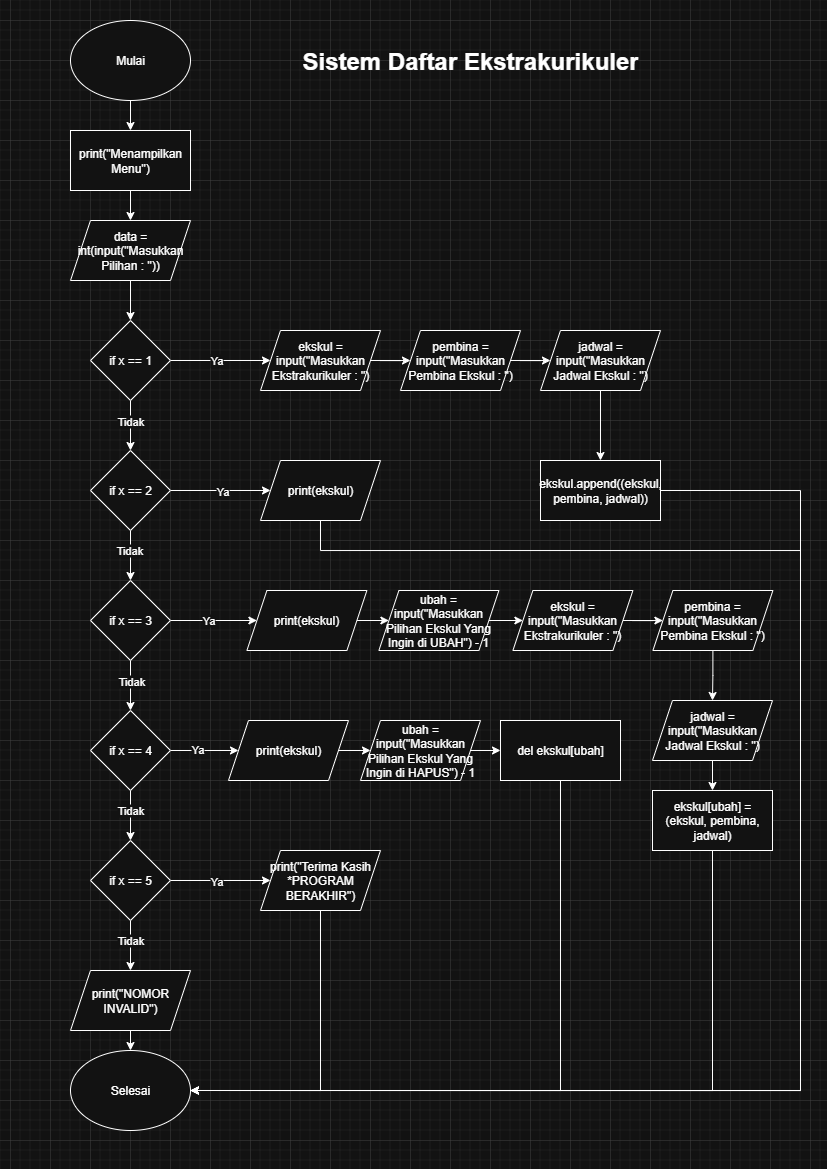

The diagram above was exported from draw.io. Its source (the exported page's mxGraphModel, read from the mxfile embedded in the PNG):
<mxGraphModel dx="640" dy="385" grid="1" gridSize="10" guides="1" tooltips="1" connect="1" arrows="1" fold="1" page="1" pageScale="1" pageWidth="827" pageHeight="1169" math="0" shadow="0">
  <root>
    <mxCell id="0" />
    <mxCell id="1" parent="0" />
    <mxCell id="Hue0oOZusu8-VYHD45w4-24" style="edgeStyle=orthogonalEdgeStyle;rounded=0;orthogonalLoop=1;jettySize=auto;html=1;exitX=0.5;exitY=1;exitDx=0;exitDy=0;entryX=0.5;entryY=0;entryDx=0;entryDy=0;" edge="1" parent="1" source="Hue0oOZusu8-VYHD45w4-1" target="Hue0oOZusu8-VYHD45w4-3">
      <mxGeometry relative="1" as="geometry" />
    </mxCell>
    <mxCell id="Hue0oOZusu8-VYHD45w4-1" value="Mulai" style="ellipse;whiteSpace=wrap;html=1;" vertex="1" parent="1">
      <mxGeometry x="70" y="20" width="120" height="80" as="geometry" />
    </mxCell>
    <mxCell id="Hue0oOZusu8-VYHD45w4-12" style="edgeStyle=orthogonalEdgeStyle;rounded=0;orthogonalLoop=1;jettySize=auto;html=1;exitX=0.5;exitY=1;exitDx=0;exitDy=0;entryX=0.5;entryY=0;entryDx=0;entryDy=0;" edge="1" parent="1" source="Hue0oOZusu8-VYHD45w4-3" target="Hue0oOZusu8-VYHD45w4-4">
      <mxGeometry relative="1" as="geometry" />
    </mxCell>
    <mxCell id="Hue0oOZusu8-VYHD45w4-3" value="print(&quot;Menampilkan Menu&quot;)" style="rounded=0;whiteSpace=wrap;html=1;" vertex="1" parent="1">
      <mxGeometry x="70" y="130" width="120" height="60" as="geometry" />
    </mxCell>
    <mxCell id="Hue0oOZusu8-VYHD45w4-23" style="edgeStyle=orthogonalEdgeStyle;rounded=0;orthogonalLoop=1;jettySize=auto;html=1;exitX=0.5;exitY=1;exitDx=0;exitDy=0;entryX=0.5;entryY=0;entryDx=0;entryDy=0;" edge="1" parent="1" source="Hue0oOZusu8-VYHD45w4-4" target="Hue0oOZusu8-VYHD45w4-6">
      <mxGeometry relative="1" as="geometry" />
    </mxCell>
    <mxCell id="Hue0oOZusu8-VYHD45w4-4" value="data = int(input(&quot;Masukkan Pilihan : &quot;))" style="shape=parallelogram;perimeter=parallelogramPerimeter;whiteSpace=wrap;html=1;fixedSize=1;" vertex="1" parent="1">
      <mxGeometry x="70" y="220" width="120" height="60" as="geometry" />
    </mxCell>
    <mxCell id="Hue0oOZusu8-VYHD45w4-22" style="edgeStyle=orthogonalEdgeStyle;rounded=0;orthogonalLoop=1;jettySize=auto;html=1;exitX=0.5;exitY=1;exitDx=0;exitDy=0;entryX=0.5;entryY=0;entryDx=0;entryDy=0;" edge="1" parent="1" source="Hue0oOZusu8-VYHD45w4-6" target="Hue0oOZusu8-VYHD45w4-7">
      <mxGeometry relative="1" as="geometry" />
    </mxCell>
    <mxCell id="Hue0oOZusu8-VYHD45w4-66" value="Tidak" style="edgeLabel;html=1;align=center;verticalAlign=middle;resizable=0;points=[];" vertex="1" connectable="0" parent="Hue0oOZusu8-VYHD45w4-22">
      <mxGeometry x="-0.2533" y="1" relative="1" as="geometry">
        <mxPoint x="-1" y="2" as="offset" />
      </mxGeometry>
    </mxCell>
    <mxCell id="Hue0oOZusu8-VYHD45w4-35" style="edgeStyle=orthogonalEdgeStyle;rounded=0;orthogonalLoop=1;jettySize=auto;html=1;exitX=1;exitY=0.5;exitDx=0;exitDy=0;entryX=0;entryY=0.5;entryDx=0;entryDy=0;" edge="1" parent="1" source="Hue0oOZusu8-VYHD45w4-6" target="Hue0oOZusu8-VYHD45w4-34">
      <mxGeometry relative="1" as="geometry" />
    </mxCell>
    <mxCell id="Hue0oOZusu8-VYHD45w4-67" value="Ya" style="edgeLabel;html=1;align=center;verticalAlign=middle;resizable=0;points=[];" vertex="1" connectable="0" parent="Hue0oOZusu8-VYHD45w4-35">
      <mxGeometry x="-0.08" relative="1" as="geometry">
        <mxPoint as="offset" />
      </mxGeometry>
    </mxCell>
    <mxCell id="Hue0oOZusu8-VYHD45w4-6" value="if x == 1" style="rhombus;whiteSpace=wrap;html=1;" vertex="1" parent="1">
      <mxGeometry x="90" y="320" width="80" height="80" as="geometry" />
    </mxCell>
    <mxCell id="Hue0oOZusu8-VYHD45w4-21" style="edgeStyle=orthogonalEdgeStyle;rounded=0;orthogonalLoop=1;jettySize=auto;html=1;exitX=0.5;exitY=1;exitDx=0;exitDy=0;entryX=0.5;entryY=0;entryDx=0;entryDy=0;" edge="1" parent="1" source="Hue0oOZusu8-VYHD45w4-7" target="Hue0oOZusu8-VYHD45w4-8">
      <mxGeometry relative="1" as="geometry" />
    </mxCell>
    <mxCell id="Hue0oOZusu8-VYHD45w4-69" value="Tidak" style="edgeLabel;html=1;align=center;verticalAlign=middle;resizable=0;points=[];" vertex="1" connectable="0" parent="Hue0oOZusu8-VYHD45w4-21">
      <mxGeometry x="-0.216" y="-1" relative="1" as="geometry">
        <mxPoint as="offset" />
      </mxGeometry>
    </mxCell>
    <mxCell id="Hue0oOZusu8-VYHD45w4-28" style="edgeStyle=orthogonalEdgeStyle;rounded=0;orthogonalLoop=1;jettySize=auto;html=1;exitX=1;exitY=0.5;exitDx=0;exitDy=0;entryX=0;entryY=0.5;entryDx=0;entryDy=0;" edge="1" parent="1" source="Hue0oOZusu8-VYHD45w4-7" target="Hue0oOZusu8-VYHD45w4-27">
      <mxGeometry relative="1" as="geometry" />
    </mxCell>
    <mxCell id="Hue0oOZusu8-VYHD45w4-68" value="Ya" style="edgeLabel;html=1;align=center;verticalAlign=middle;resizable=0;points=[];" vertex="1" connectable="0" parent="Hue0oOZusu8-VYHD45w4-28">
      <mxGeometry x="0.0343" y="-1" relative="1" as="geometry">
        <mxPoint as="offset" />
      </mxGeometry>
    </mxCell>
    <mxCell id="Hue0oOZusu8-VYHD45w4-7" value="if x == 2" style="rhombus;whiteSpace=wrap;html=1;" vertex="1" parent="1">
      <mxGeometry x="90" y="450" width="80" height="80" as="geometry" />
    </mxCell>
    <mxCell id="Hue0oOZusu8-VYHD45w4-20" style="edgeStyle=orthogonalEdgeStyle;rounded=0;orthogonalLoop=1;jettySize=auto;html=1;exitX=0.5;exitY=1;exitDx=0;exitDy=0;entryX=0.5;entryY=0;entryDx=0;entryDy=0;" edge="1" parent="1" source="Hue0oOZusu8-VYHD45w4-8" target="Hue0oOZusu8-VYHD45w4-9">
      <mxGeometry relative="1" as="geometry" />
    </mxCell>
    <mxCell id="Hue0oOZusu8-VYHD45w4-70" value="Tidak" style="edgeLabel;html=1;align=center;verticalAlign=middle;resizable=0;points=[];" vertex="1" connectable="0" parent="Hue0oOZusu8-VYHD45w4-20">
      <mxGeometry x="-0.168" y="1" relative="1" as="geometry">
        <mxPoint as="offset" />
      </mxGeometry>
    </mxCell>
    <mxCell id="Hue0oOZusu8-VYHD45w4-44" style="edgeStyle=orthogonalEdgeStyle;rounded=0;orthogonalLoop=1;jettySize=auto;html=1;exitX=1;exitY=0.5;exitDx=0;exitDy=0;entryX=0;entryY=0.5;entryDx=0;entryDy=0;" edge="1" parent="1" source="Hue0oOZusu8-VYHD45w4-8" target="Hue0oOZusu8-VYHD45w4-42">
      <mxGeometry relative="1" as="geometry" />
    </mxCell>
    <mxCell id="Hue0oOZusu8-VYHD45w4-74" value="Ya" style="edgeLabel;html=1;align=center;verticalAlign=middle;resizable=0;points=[];" vertex="1" connectable="0" parent="Hue0oOZusu8-VYHD45w4-44">
      <mxGeometry x="-0.128" relative="1" as="geometry">
        <mxPoint as="offset" />
      </mxGeometry>
    </mxCell>
    <mxCell id="Hue0oOZusu8-VYHD45w4-8" value="if x == 3" style="rhombus;whiteSpace=wrap;html=1;" vertex="1" parent="1">
      <mxGeometry x="90" y="580" width="80" height="80" as="geometry" />
    </mxCell>
    <mxCell id="Hue0oOZusu8-VYHD45w4-19" style="edgeStyle=orthogonalEdgeStyle;rounded=0;orthogonalLoop=1;jettySize=auto;html=1;exitX=0.5;exitY=1;exitDx=0;exitDy=0;entryX=0.5;entryY=0;entryDx=0;entryDy=0;" edge="1" parent="1" source="Hue0oOZusu8-VYHD45w4-9" target="Hue0oOZusu8-VYHD45w4-10">
      <mxGeometry relative="1" as="geometry" />
    </mxCell>
    <mxCell id="Hue0oOZusu8-VYHD45w4-71" value="Tidak" style="edgeLabel;html=1;align=center;verticalAlign=middle;resizable=0;points=[];" vertex="1" connectable="0" parent="Hue0oOZusu8-VYHD45w4-19">
      <mxGeometry x="-0.22" relative="1" as="geometry">
        <mxPoint as="offset" />
      </mxGeometry>
    </mxCell>
    <mxCell id="Hue0oOZusu8-VYHD45w4-59" style="edgeStyle=orthogonalEdgeStyle;rounded=0;orthogonalLoop=1;jettySize=auto;html=1;exitX=1;exitY=0.5;exitDx=0;exitDy=0;entryX=0;entryY=0.5;entryDx=0;entryDy=0;" edge="1" parent="1" source="Hue0oOZusu8-VYHD45w4-9" target="Hue0oOZusu8-VYHD45w4-58">
      <mxGeometry relative="1" as="geometry" />
    </mxCell>
    <mxCell id="Hue0oOZusu8-VYHD45w4-81" value="Ya" style="edgeLabel;html=1;align=center;verticalAlign=middle;resizable=0;points=[];" vertex="1" connectable="0" parent="Hue0oOZusu8-VYHD45w4-59">
      <mxGeometry x="-0.2203" y="1" relative="1" as="geometry">
        <mxPoint as="offset" />
      </mxGeometry>
    </mxCell>
    <mxCell id="Hue0oOZusu8-VYHD45w4-9" value="if x == 4" style="rhombus;whiteSpace=wrap;html=1;" vertex="1" parent="1">
      <mxGeometry x="90" y="710" width="80" height="80" as="geometry" />
    </mxCell>
    <mxCell id="Hue0oOZusu8-VYHD45w4-16" style="edgeStyle=orthogonalEdgeStyle;rounded=0;orthogonalLoop=1;jettySize=auto;html=1;exitX=0.5;exitY=1;exitDx=0;exitDy=0;entryX=0.5;entryY=0;entryDx=0;entryDy=0;" edge="1" parent="1" source="Hue0oOZusu8-VYHD45w4-10" target="Hue0oOZusu8-VYHD45w4-14">
      <mxGeometry relative="1" as="geometry" />
    </mxCell>
    <mxCell id="Hue0oOZusu8-VYHD45w4-72" value="Tidak" style="edgeLabel;html=1;align=center;verticalAlign=middle;resizable=0;points=[];" vertex="1" connectable="0" parent="Hue0oOZusu8-VYHD45w4-16">
      <mxGeometry x="-0.232" relative="1" as="geometry">
        <mxPoint as="offset" />
      </mxGeometry>
    </mxCell>
    <mxCell id="Hue0oOZusu8-VYHD45w4-18" style="edgeStyle=orthogonalEdgeStyle;rounded=0;orthogonalLoop=1;jettySize=auto;html=1;exitX=1;exitY=0.5;exitDx=0;exitDy=0;entryX=0;entryY=0.5;entryDx=0;entryDy=0;" edge="1" parent="1" source="Hue0oOZusu8-VYHD45w4-10" target="Hue0oOZusu8-VYHD45w4-15">
      <mxGeometry relative="1" as="geometry" />
    </mxCell>
    <mxCell id="Hue0oOZusu8-VYHD45w4-73" value="Ya" style="edgeLabel;html=1;align=center;verticalAlign=middle;resizable=0;points=[];" vertex="1" connectable="0" parent="Hue0oOZusu8-VYHD45w4-18">
      <mxGeometry x="-0.08" y="-1" relative="1" as="geometry">
        <mxPoint as="offset" />
      </mxGeometry>
    </mxCell>
    <mxCell id="Hue0oOZusu8-VYHD45w4-10" value="if x == 5" style="rhombus;whiteSpace=wrap;html=1;" vertex="1" parent="1">
      <mxGeometry x="90" y="840" width="80" height="80" as="geometry" />
    </mxCell>
    <mxCell id="Hue0oOZusu8-VYHD45w4-11" value="Selesai" style="ellipse;whiteSpace=wrap;html=1;" vertex="1" parent="1">
      <mxGeometry x="70" y="1050" width="120" height="80" as="geometry" />
    </mxCell>
    <mxCell id="Hue0oOZusu8-VYHD45w4-17" style="edgeStyle=orthogonalEdgeStyle;rounded=0;orthogonalLoop=1;jettySize=auto;html=1;exitX=0.5;exitY=1;exitDx=0;exitDy=0;entryX=0.5;entryY=0;entryDx=0;entryDy=0;" edge="1" parent="1" source="Hue0oOZusu8-VYHD45w4-14" target="Hue0oOZusu8-VYHD45w4-11">
      <mxGeometry relative="1" as="geometry" />
    </mxCell>
    <mxCell id="Hue0oOZusu8-VYHD45w4-14" value="print(&quot;NOMOR INVALID&quot;)" style="shape=parallelogram;perimeter=parallelogramPerimeter;whiteSpace=wrap;html=1;fixedSize=1;" vertex="1" parent="1">
      <mxGeometry x="70" y="970" width="120" height="60" as="geometry" />
    </mxCell>
    <mxCell id="Hue0oOZusu8-VYHD45w4-75" style="edgeStyle=orthogonalEdgeStyle;rounded=0;orthogonalLoop=1;jettySize=auto;html=1;exitX=0.5;exitY=1;exitDx=0;exitDy=0;entryX=1;entryY=0.5;entryDx=0;entryDy=0;" edge="1" parent="1" source="Hue0oOZusu8-VYHD45w4-15" target="Hue0oOZusu8-VYHD45w4-11">
      <mxGeometry relative="1" as="geometry" />
    </mxCell>
    <mxCell id="Hue0oOZusu8-VYHD45w4-15" value="print(&quot;Terima Kasih *PROGRAM BERAKHIR&quot;)" style="shape=parallelogram;perimeter=parallelogramPerimeter;whiteSpace=wrap;html=1;fixedSize=1;" vertex="1" parent="1">
      <mxGeometry x="260" y="850" width="120" height="60" as="geometry" />
    </mxCell>
    <mxCell id="Hue0oOZusu8-VYHD45w4-79" style="edgeStyle=orthogonalEdgeStyle;rounded=0;orthogonalLoop=1;jettySize=auto;html=1;exitX=0.5;exitY=1;exitDx=0;exitDy=0;entryX=1;entryY=0.5;entryDx=0;entryDy=0;" edge="1" parent="1" source="Hue0oOZusu8-VYHD45w4-27" target="Hue0oOZusu8-VYHD45w4-11">
      <mxGeometry relative="1" as="geometry">
        <Array as="points">
          <mxPoint x="320" y="550" />
          <mxPoint x="800" y="550" />
          <mxPoint x="800" y="1090" />
        </Array>
      </mxGeometry>
    </mxCell>
    <mxCell id="Hue0oOZusu8-VYHD45w4-27" value="print(ekskul)" style="shape=parallelogram;perimeter=parallelogramPerimeter;whiteSpace=wrap;html=1;fixedSize=1;" vertex="1" parent="1">
      <mxGeometry x="260" y="460" width="120" height="60" as="geometry" />
    </mxCell>
    <mxCell id="Hue0oOZusu8-VYHD45w4-53" style="edgeStyle=orthogonalEdgeStyle;rounded=0;orthogonalLoop=1;jettySize=auto;html=1;exitX=1;exitY=0.5;exitDx=0;exitDy=0;entryX=0;entryY=0.5;entryDx=0;entryDy=0;" edge="1" parent="1" source="Hue0oOZusu8-VYHD45w4-31" target="Hue0oOZusu8-VYHD45w4-47">
      <mxGeometry relative="1" as="geometry" />
    </mxCell>
    <mxCell id="Hue0oOZusu8-VYHD45w4-31" value="ubah = input(&quot;Masukkan Pilihan Ekskul Yang Ingin di UBAH&quot;) - 1" style="shape=parallelogram;perimeter=parallelogramPerimeter;whiteSpace=wrap;html=1;fixedSize=1;" vertex="1" parent="1">
      <mxGeometry x="378.4" y="590" width="120" height="60" as="geometry" />
    </mxCell>
    <mxCell id="Hue0oOZusu8-VYHD45w4-39" style="edgeStyle=orthogonalEdgeStyle;rounded=0;orthogonalLoop=1;jettySize=auto;html=1;exitX=1;exitY=0.5;exitDx=0;exitDy=0;" edge="1" parent="1" source="Hue0oOZusu8-VYHD45w4-34" target="Hue0oOZusu8-VYHD45w4-36">
      <mxGeometry relative="1" as="geometry" />
    </mxCell>
    <mxCell id="Hue0oOZusu8-VYHD45w4-34" value="ekskul = input(&quot;Masukkan Ekstrakurikuler : &quot;)" style="shape=parallelogram;perimeter=parallelogramPerimeter;whiteSpace=wrap;html=1;fixedSize=1;" vertex="1" parent="1">
      <mxGeometry x="260" y="330" width="120" height="60" as="geometry" />
    </mxCell>
    <mxCell id="Hue0oOZusu8-VYHD45w4-40" style="edgeStyle=orthogonalEdgeStyle;rounded=0;orthogonalLoop=1;jettySize=auto;html=1;exitX=1;exitY=0.5;exitDx=0;exitDy=0;" edge="1" parent="1" source="Hue0oOZusu8-VYHD45w4-36" target="Hue0oOZusu8-VYHD45w4-37">
      <mxGeometry relative="1" as="geometry" />
    </mxCell>
    <mxCell id="Hue0oOZusu8-VYHD45w4-36" value="pembina = input(&quot;Masukkan Pembina Ekskul : &quot;)" style="shape=parallelogram;perimeter=parallelogramPerimeter;whiteSpace=wrap;html=1;fixedSize=1;" vertex="1" parent="1">
      <mxGeometry x="400" y="330" width="120" height="60" as="geometry" />
    </mxCell>
    <mxCell id="Hue0oOZusu8-VYHD45w4-41" style="edgeStyle=orthogonalEdgeStyle;rounded=0;orthogonalLoop=1;jettySize=auto;html=1;exitX=0.5;exitY=1;exitDx=0;exitDy=0;entryX=0.5;entryY=0;entryDx=0;entryDy=0;" edge="1" parent="1" source="Hue0oOZusu8-VYHD45w4-37" target="Hue0oOZusu8-VYHD45w4-38">
      <mxGeometry relative="1" as="geometry" />
    </mxCell>
    <mxCell id="Hue0oOZusu8-VYHD45w4-37" value="jadwal = input(&quot;Masukkan Jadwal Ekskul : &quot;)" style="shape=parallelogram;perimeter=parallelogramPerimeter;whiteSpace=wrap;html=1;fixedSize=1;" vertex="1" parent="1">
      <mxGeometry x="540" y="330" width="120" height="60" as="geometry" />
    </mxCell>
    <mxCell id="Hue0oOZusu8-VYHD45w4-80" style="edgeStyle=orthogonalEdgeStyle;rounded=0;orthogonalLoop=1;jettySize=auto;html=1;exitX=1;exitY=0.5;exitDx=0;exitDy=0;entryX=1;entryY=0.5;entryDx=0;entryDy=0;" edge="1" parent="1" source="Hue0oOZusu8-VYHD45w4-38" target="Hue0oOZusu8-VYHD45w4-11">
      <mxGeometry relative="1" as="geometry">
        <Array as="points">
          <mxPoint x="800" y="490" />
          <mxPoint x="800" y="1090" />
        </Array>
      </mxGeometry>
    </mxCell>
    <mxCell id="Hue0oOZusu8-VYHD45w4-38" value="ekskul.append((ekskul, pembina, jadwal))" style="rounded=0;whiteSpace=wrap;html=1;" vertex="1" parent="1">
      <mxGeometry x="540" y="460" width="120" height="60" as="geometry" />
    </mxCell>
    <mxCell id="Hue0oOZusu8-VYHD45w4-54" style="edgeStyle=orthogonalEdgeStyle;rounded=0;orthogonalLoop=1;jettySize=auto;html=1;exitX=1;exitY=0.5;exitDx=0;exitDy=0;entryX=0;entryY=0.5;entryDx=0;entryDy=0;" edge="1" parent="1" source="Hue0oOZusu8-VYHD45w4-42" target="Hue0oOZusu8-VYHD45w4-31">
      <mxGeometry relative="1" as="geometry" />
    </mxCell>
    <mxCell id="Hue0oOZusu8-VYHD45w4-42" value="print(ekskul)" style="shape=parallelogram;perimeter=parallelogramPerimeter;whiteSpace=wrap;html=1;fixedSize=1;" vertex="1" parent="1">
      <mxGeometry x="246.4" y="590" width="120" height="60" as="geometry" />
    </mxCell>
    <mxCell id="Hue0oOZusu8-VYHD45w4-76" style="edgeStyle=orthogonalEdgeStyle;rounded=0;orthogonalLoop=1;jettySize=auto;html=1;exitX=0.5;exitY=1;exitDx=0;exitDy=0;entryX=1;entryY=0.5;entryDx=0;entryDy=0;" edge="1" parent="1" source="Hue0oOZusu8-VYHD45w4-45" target="Hue0oOZusu8-VYHD45w4-11">
      <mxGeometry relative="1" as="geometry" />
    </mxCell>
    <mxCell id="Hue0oOZusu8-VYHD45w4-45" value="ekskul[ubah] = (ekskul, pembina, jadwal)" style="rounded=0;whiteSpace=wrap;html=1;" vertex="1" parent="1">
      <mxGeometry x="652" y="790" width="120" height="60" as="geometry" />
    </mxCell>
    <mxCell id="Hue0oOZusu8-VYHD45w4-46" style="edgeStyle=orthogonalEdgeStyle;rounded=0;orthogonalLoop=1;jettySize=auto;html=1;exitX=1;exitY=0.5;exitDx=0;exitDy=0;" edge="1" source="Hue0oOZusu8-VYHD45w4-47" target="Hue0oOZusu8-VYHD45w4-49" parent="1">
      <mxGeometry relative="1" as="geometry" />
    </mxCell>
    <mxCell id="Hue0oOZusu8-VYHD45w4-47" value="ekskul = input(&quot;Masukkan Ekstrakurikuler : &quot;)" style="shape=parallelogram;perimeter=parallelogramPerimeter;whiteSpace=wrap;html=1;fixedSize=1;" vertex="1" parent="1">
      <mxGeometry x="512.4" y="590" width="120" height="60" as="geometry" />
    </mxCell>
    <mxCell id="Hue0oOZusu8-VYHD45w4-49" value="pembina = input(&quot;Masukkan Pembina Ekskul : &quot;)" style="shape=parallelogram;perimeter=parallelogramPerimeter;whiteSpace=wrap;html=1;fixedSize=1;" vertex="1" parent="1">
      <mxGeometry x="652.4" y="590" width="120" height="60" as="geometry" />
    </mxCell>
    <mxCell id="Hue0oOZusu8-VYHD45w4-52" style="edgeStyle=orthogonalEdgeStyle;rounded=0;orthogonalLoop=1;jettySize=auto;html=1;exitX=0.5;exitY=1;exitDx=0;exitDy=0;entryX=0.5;entryY=0;entryDx=0;entryDy=0;" edge="1" parent="1" source="Hue0oOZusu8-VYHD45w4-50" target="Hue0oOZusu8-VYHD45w4-45">
      <mxGeometry relative="1" as="geometry" />
    </mxCell>
    <mxCell id="Hue0oOZusu8-VYHD45w4-50" value="jadwal = input(&quot;Masukkan Jadwal Ekskul : &quot;)" style="shape=parallelogram;perimeter=parallelogramPerimeter;whiteSpace=wrap;html=1;fixedSize=1;" vertex="1" parent="1">
      <mxGeometry x="652" y="700" width="120" height="60" as="geometry" />
    </mxCell>
    <mxCell id="Hue0oOZusu8-VYHD45w4-51" style="edgeStyle=orthogonalEdgeStyle;rounded=0;orthogonalLoop=1;jettySize=auto;html=1;exitX=0.5;exitY=1;exitDx=0;exitDy=0;entryX=0.5;entryY=0;entryDx=0;entryDy=0;" edge="1" parent="1" source="Hue0oOZusu8-VYHD45w4-49" target="Hue0oOZusu8-VYHD45w4-50">
      <mxGeometry relative="1" as="geometry" />
    </mxCell>
    <mxCell id="Hue0oOZusu8-VYHD45w4-61" style="edgeStyle=orthogonalEdgeStyle;rounded=0;orthogonalLoop=1;jettySize=auto;html=1;exitX=1;exitY=0.5;exitDx=0;exitDy=0;entryX=0;entryY=0.5;entryDx=0;entryDy=0;" edge="1" parent="1" source="Hue0oOZusu8-VYHD45w4-56" target="Hue0oOZusu8-VYHD45w4-60">
      <mxGeometry relative="1" as="geometry" />
    </mxCell>
    <mxCell id="Hue0oOZusu8-VYHD45w4-56" value="ubah = input(&quot;Masukkan Pilihan Ekskul Yang Ingin di HAPUS&quot;) - 1" style="shape=parallelogram;perimeter=parallelogramPerimeter;whiteSpace=wrap;html=1;fixedSize=1;" vertex="1" parent="1">
      <mxGeometry x="360" y="720" width="120" height="60" as="geometry" />
    </mxCell>
    <mxCell id="Hue0oOZusu8-VYHD45w4-57" style="edgeStyle=orthogonalEdgeStyle;rounded=0;orthogonalLoop=1;jettySize=auto;html=1;exitX=1;exitY=0.5;exitDx=0;exitDy=0;entryX=0;entryY=0.5;entryDx=0;entryDy=0;" edge="1" source="Hue0oOZusu8-VYHD45w4-58" target="Hue0oOZusu8-VYHD45w4-56" parent="1">
      <mxGeometry relative="1" as="geometry" />
    </mxCell>
    <mxCell id="Hue0oOZusu8-VYHD45w4-58" value="print(ekskul)" style="shape=parallelogram;perimeter=parallelogramPerimeter;whiteSpace=wrap;html=1;fixedSize=1;" vertex="1" parent="1">
      <mxGeometry x="228" y="720" width="120" height="60" as="geometry" />
    </mxCell>
    <mxCell id="Hue0oOZusu8-VYHD45w4-77" style="edgeStyle=orthogonalEdgeStyle;rounded=0;orthogonalLoop=1;jettySize=auto;html=1;exitX=0.5;exitY=1;exitDx=0;exitDy=0;entryX=1;entryY=0.5;entryDx=0;entryDy=0;" edge="1" parent="1" source="Hue0oOZusu8-VYHD45w4-60" target="Hue0oOZusu8-VYHD45w4-11">
      <mxGeometry relative="1" as="geometry" />
    </mxCell>
    <mxCell id="Hue0oOZusu8-VYHD45w4-60" value="del ekskul[ubah]" style="rounded=0;whiteSpace=wrap;html=1;" vertex="1" parent="1">
      <mxGeometry x="500" y="720" width="120" height="60" as="geometry" />
    </mxCell>
    <mxCell id="Hue0oOZusu8-VYHD45w4-63" value="&lt;h1 style=&quot;margin-top: 0px;&quot;&gt;Sistem Daftar Ekstrakurikuler&lt;/h1&gt;" style="text;html=1;whiteSpace=wrap;overflow=hidden;rounded=0;" vertex="1" parent="1">
      <mxGeometry x="300" y="40" width="352" height="40" as="geometry" />
    </mxCell>
  </root>
</mxGraphModel>